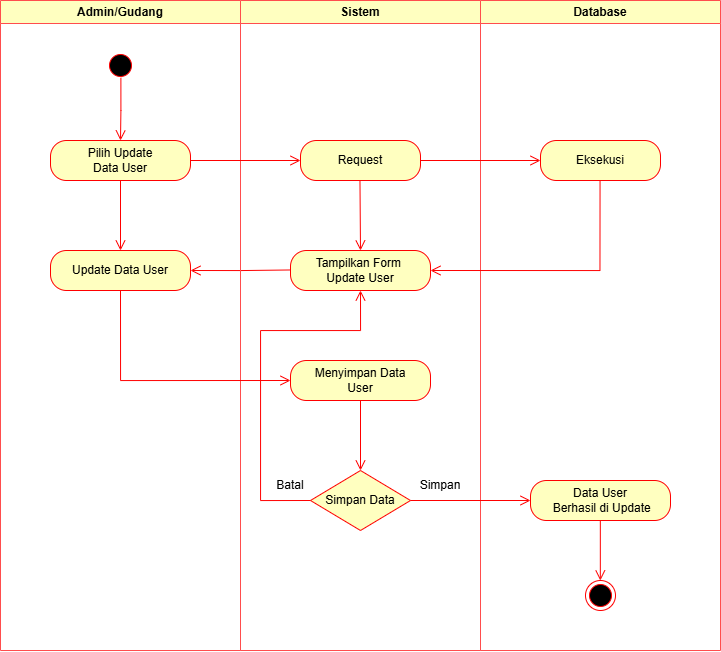

The diagram above was exported from draw.io. Its source (the exported page's mxGraphModel, read from the mxfile embedded in the PNG):
<mxGraphModel dx="781" dy="655" grid="1" gridSize="10" guides="1" tooltips="1" connect="1" arrows="1" fold="1" page="1" pageScale="1" pageWidth="827" pageHeight="1169" math="0" shadow="0">
  <root>
    <mxCell id="0" />
    <mxCell id="1" parent="0" />
    <mxCell id="ee8p8ljE517x93Yb8nL1-24" value="Admin/Gudang" style="swimlane;whiteSpace=wrap;html=1;strokeColor=#FF4D4D;fillColor=#FFFFC0;" parent="1" vertex="1">
      <mxGeometry x="50" y="50" width="240" height="650" as="geometry">
        <mxRectangle x="120" y="50" width="140" height="30" as="alternateBounds" />
      </mxGeometry>
    </mxCell>
    <mxCell id="zFffDVmupzQIJR3KWeRZ-2" value="Update Data User" style="rounded=1;whiteSpace=wrap;html=1;arcSize=40;fontColor=#000000;fillColor=#ffffc0;strokeColor=#ff0000;" parent="ee8p8ljE517x93Yb8nL1-24" vertex="1">
      <mxGeometry x="50" y="250" width="140" height="40" as="geometry" />
    </mxCell>
    <mxCell id="zFffDVmupzQIJR3KWeRZ-3" value="" style="edgeStyle=orthogonalEdgeStyle;html=1;verticalAlign=bottom;endArrow=open;endSize=8;strokeColor=#ff0000;rounded=0;exitX=0;exitY=0.5;exitDx=0;exitDy=0;" parent="ee8p8ljE517x93Yb8nL1-24" edge="1">
      <mxGeometry relative="1" as="geometry">
        <mxPoint x="190" y="270" as="targetPoint" />
        <mxPoint x="290" y="269.47" as="sourcePoint" />
      </mxGeometry>
    </mxCell>
    <mxCell id="ee8p8ljE517x93Yb8nL1-25" value="Sistem" style="swimlane;whiteSpace=wrap;html=1;strokeColor=#FF4D4D;fillColor=#FFFFC0;" parent="1" vertex="1">
      <mxGeometry x="290" y="50" width="240" height="650" as="geometry" />
    </mxCell>
    <mxCell id="zFffDVmupzQIJR3KWeRZ-1" value="Tampilkan Form&amp;nbsp;&lt;div&gt;Update&amp;nbsp;&lt;span style=&quot;background-color: initial;&quot;&gt;User&lt;/span&gt;&lt;/div&gt;" style="rounded=1;whiteSpace=wrap;html=1;arcSize=40;fontColor=#000000;fillColor=#ffffc0;strokeColor=#ff0000;" parent="ee8p8ljE517x93Yb8nL1-25" vertex="1">
      <mxGeometry x="50" y="250" width="140" height="40" as="geometry" />
    </mxCell>
    <mxCell id="zFffDVmupzQIJR3KWeRZ-4" value="Menyimpan Data&lt;div&gt;User&lt;/div&gt;" style="rounded=1;whiteSpace=wrap;html=1;arcSize=40;fontColor=#000000;fillColor=#ffffc0;strokeColor=#ff0000;" parent="ee8p8ljE517x93Yb8nL1-25" vertex="1">
      <mxGeometry x="50" y="360" width="140" height="40" as="geometry" />
    </mxCell>
    <mxCell id="ee8p8ljE517x93Yb8nL1-13" value="Simpan Data" style="rhombus;whiteSpace=wrap;html=1;fontColor=#000000;fillColor=#ffffc0;strokeColor=#ff0000;" parent="ee8p8ljE517x93Yb8nL1-25" vertex="1">
      <mxGeometry x="70" y="470" width="100" height="60" as="geometry" />
    </mxCell>
    <mxCell id="zFffDVmupzQIJR3KWeRZ-6" value="" style="edgeStyle=orthogonalEdgeStyle;html=1;verticalAlign=bottom;endArrow=open;endSize=8;strokeColor=#ff0000;rounded=0;exitX=0.5;exitY=1;exitDx=0;exitDy=0;entryX=0.5;entryY=0;entryDx=0;entryDy=0;" parent="ee8p8ljE517x93Yb8nL1-25" source="zFffDVmupzQIJR3KWeRZ-4" target="ee8p8ljE517x93Yb8nL1-13" edge="1">
      <mxGeometry relative="1" as="geometry">
        <mxPoint x="-30" y="290" as="targetPoint" />
        <mxPoint x="70" y="289.47" as="sourcePoint" />
      </mxGeometry>
    </mxCell>
    <mxCell id="zFffDVmupzQIJR3KWeRZ-7" value="" style="edgeStyle=orthogonalEdgeStyle;html=1;verticalAlign=bottom;endArrow=open;endSize=8;strokeColor=#ff0000;rounded=0;exitX=0;exitY=0.5;exitDx=0;exitDy=0;entryX=0.5;entryY=1;entryDx=0;entryDy=0;" parent="ee8p8ljE517x93Yb8nL1-25" source="ee8p8ljE517x93Yb8nL1-13" target="zFffDVmupzQIJR3KWeRZ-1" edge="1">
      <mxGeometry relative="1" as="geometry">
        <mxPoint x="-20" y="300" as="targetPoint" />
        <mxPoint x="80" y="299.47" as="sourcePoint" />
        <Array as="points">
          <mxPoint x="20" y="500" />
          <mxPoint x="20" y="330" />
          <mxPoint x="120" y="330" />
        </Array>
      </mxGeometry>
    </mxCell>
    <mxCell id="ee8p8ljE517x93Yb8nL1-30" value="Batal" style="text;html=1;align=center;verticalAlign=middle;whiteSpace=wrap;rounded=0;" parent="ee8p8ljE517x93Yb8nL1-25" vertex="1">
      <mxGeometry x="20" y="470" width="60" height="30" as="geometry" />
    </mxCell>
    <mxCell id="ee8p8ljE517x93Yb8nL1-31" value="Simpan" style="text;html=1;align=center;verticalAlign=middle;whiteSpace=wrap;rounded=0;" parent="ee8p8ljE517x93Yb8nL1-25" vertex="1">
      <mxGeometry x="170" y="470" width="60" height="30" as="geometry" />
    </mxCell>
    <mxCell id="zFffDVmupzQIJR3KWeRZ-13" value="" style="edgeStyle=orthogonalEdgeStyle;html=1;verticalAlign=bottom;endArrow=open;endSize=8;strokeColor=#ff0000;rounded=0;exitX=0.5;exitY=1;exitDx=0;exitDy=0;entryX=0.5;entryY=0;entryDx=0;entryDy=0;" parent="ee8p8ljE517x93Yb8nL1-25" target="zFffDVmupzQIJR3KWeRZ-1" edge="1">
      <mxGeometry relative="1" as="geometry">
        <mxPoint x="119.47000000000003" y="240" as="targetPoint" />
        <mxPoint x="119.47000000000003" y="180" as="sourcePoint" />
      </mxGeometry>
    </mxCell>
    <mxCell id="ee8p8ljE517x93Yb8nL1-26" value="Database" style="swimlane;whiteSpace=wrap;html=1;strokeColor=#FF4D4D;fillColor=#FFFFC0;" parent="1" vertex="1">
      <mxGeometry x="530" y="50" width="240" height="650" as="geometry" />
    </mxCell>
    <mxCell id="ee8p8ljE517x93Yb8nL1-27" value="" style="ellipse;html=1;shape=startState;fillColor=#000000;strokeColor=#ff0000;" parent="ee8p8ljE517x93Yb8nL1-26" vertex="1">
      <mxGeometry x="-375" y="50" width="30" height="30" as="geometry" />
    </mxCell>
    <mxCell id="ee8p8ljE517x93Yb8nL1-28" value="" style="edgeStyle=orthogonalEdgeStyle;html=1;verticalAlign=bottom;endArrow=open;endSize=8;strokeColor=#ff0000;rounded=0;exitX=0.513;exitY=0.91;exitDx=0;exitDy=0;exitPerimeter=0;" parent="ee8p8ljE517x93Yb8nL1-26" source="ee8p8ljE517x93Yb8nL1-27" edge="1">
      <mxGeometry relative="1" as="geometry">
        <mxPoint x="-360" y="140" as="targetPoint" />
        <mxPoint x="-350" y="110" as="sourcePoint" />
      </mxGeometry>
    </mxCell>
    <mxCell id="ee8p8ljE517x93Yb8nL1-4" value="Pilih Update&lt;div&gt;Data User&lt;/div&gt;" style="rounded=1;whiteSpace=wrap;html=1;arcSize=40;fontColor=#000000;fillColor=#ffffc0;strokeColor=#ff0000;" parent="ee8p8ljE517x93Yb8nL1-26" vertex="1">
      <mxGeometry x="-430" y="140" width="140" height="40" as="geometry" />
    </mxCell>
    <mxCell id="ee8p8ljE517x93Yb8nL1-22" value="" style="edgeStyle=orthogonalEdgeStyle;html=1;verticalAlign=bottom;endArrow=open;endSize=8;strokeColor=#ff0000;rounded=0;exitX=1;exitY=0.5;exitDx=0;exitDy=0;entryX=0;entryY=0.5;entryDx=0;entryDy=0;" parent="ee8p8ljE517x93Yb8nL1-26" source="ee8p8ljE517x93Yb8nL1-4" target="ee8p8ljE517x93Yb8nL1-20" edge="1">
      <mxGeometry relative="1" as="geometry">
        <mxPoint x="-250" y="230" as="targetPoint" />
        <mxPoint x="-250.00000000000023" y="170" as="sourcePoint" />
      </mxGeometry>
    </mxCell>
    <mxCell id="ee8p8ljE517x93Yb8nL1-23" value="" style="edgeStyle=orthogonalEdgeStyle;html=1;verticalAlign=bottom;endArrow=open;endSize=8;strokeColor=#ff0000;rounded=0;exitX=1;exitY=0.5;exitDx=0;exitDy=0;" parent="ee8p8ljE517x93Yb8nL1-26" source="ee8p8ljE517x93Yb8nL1-20" target="ee8p8ljE517x93Yb8nL1-17" edge="1">
      <mxGeometry relative="1" as="geometry">
        <mxPoint x="50" y="160" as="targetPoint" />
        <mxPoint x="-50" y="200" as="sourcePoint" />
      </mxGeometry>
    </mxCell>
    <mxCell id="ee8p8ljE517x93Yb8nL1-20" value="Request" style="rounded=1;whiteSpace=wrap;html=1;arcSize=40;fontColor=#000000;fillColor=#ffffc0;strokeColor=#ff0000;" parent="ee8p8ljE517x93Yb8nL1-26" vertex="1">
      <mxGeometry x="-180" y="140" width="120" height="40" as="geometry" />
    </mxCell>
    <mxCell id="ee8p8ljE517x93Yb8nL1-17" value="Eksekusi" style="rounded=1;whiteSpace=wrap;html=1;arcSize=40;fontColor=#000000;fillColor=#ffffc0;strokeColor=#ff0000;" parent="ee8p8ljE517x93Yb8nL1-26" vertex="1">
      <mxGeometry x="60" y="140" width="120" height="40" as="geometry" />
    </mxCell>
    <mxCell id="ee8p8ljE517x93Yb8nL1-19" value="" style="edgeStyle=orthogonalEdgeStyle;html=1;verticalAlign=bottom;endArrow=open;endSize=8;strokeColor=#ff0000;rounded=0;entryX=1;entryY=0.5;entryDx=0;entryDy=0;" parent="ee8p8ljE517x93Yb8nL1-26" target="zFffDVmupzQIJR3KWeRZ-1" edge="1">
      <mxGeometry relative="1" as="geometry">
        <mxPoint x="120" y="270" as="targetPoint" />
        <mxPoint x="119.54999999999973" y="180" as="sourcePoint" />
        <Array as="points">
          <mxPoint x="119" y="270" />
        </Array>
      </mxGeometry>
    </mxCell>
    <mxCell id="zFffDVmupzQIJR3KWeRZ-9" value="Data User&lt;div&gt;&amp;nbsp;Berhasil di Update&lt;/div&gt;" style="rounded=1;whiteSpace=wrap;html=1;arcSize=40;fontColor=#000000;fillColor=#ffffc0;strokeColor=#ff0000;" parent="ee8p8ljE517x93Yb8nL1-26" vertex="1">
      <mxGeometry x="50" y="480" width="140" height="40" as="geometry" />
    </mxCell>
    <mxCell id="zFffDVmupzQIJR3KWeRZ-5" value="" style="edgeStyle=orthogonalEdgeStyle;html=1;verticalAlign=bottom;endArrow=open;endSize=8;strokeColor=#ff0000;rounded=0;exitX=0.5;exitY=1;exitDx=0;exitDy=0;entryX=0;entryY=0.5;entryDx=0;entryDy=0;" parent="1" source="zFffDVmupzQIJR3KWeRZ-2" target="zFffDVmupzQIJR3KWeRZ-4" edge="1">
      <mxGeometry relative="1" as="geometry">
        <mxPoint x="250" y="330" as="targetPoint" />
        <mxPoint x="350" y="329.47" as="sourcePoint" />
      </mxGeometry>
    </mxCell>
    <mxCell id="zFffDVmupzQIJR3KWeRZ-11" value="" style="edgeStyle=orthogonalEdgeStyle;html=1;verticalAlign=bottom;endArrow=open;endSize=8;strokeColor=#ff0000;rounded=0;exitX=1;exitY=0.5;exitDx=0;exitDy=0;entryX=0;entryY=0.5;entryDx=0;entryDy=0;" parent="1" source="ee8p8ljE517x93Yb8nL1-13" target="zFffDVmupzQIJR3KWeRZ-9" edge="1">
      <mxGeometry relative="1" as="geometry">
        <mxPoint x="420" y="530" as="targetPoint" />
        <mxPoint x="420" y="460" as="sourcePoint" />
      </mxGeometry>
    </mxCell>
    <mxCell id="zFffDVmupzQIJR3KWeRZ-12" value="" style="edgeStyle=orthogonalEdgeStyle;html=1;verticalAlign=bottom;endArrow=open;endSize=8;strokeColor=#ff0000;rounded=0;exitX=0.5;exitY=1;exitDx=0;exitDy=0;entryX=0.5;entryY=0;entryDx=0;entryDy=0;" parent="1" source="ee8p8ljE517x93Yb8nL1-4" target="zFffDVmupzQIJR3KWeRZ-2" edge="1">
      <mxGeometry relative="1" as="geometry">
        <mxPoint x="360" y="220" as="targetPoint" />
        <mxPoint x="250" y="220" as="sourcePoint" />
      </mxGeometry>
    </mxCell>
    <mxCell id="ee8p8ljE517x93Yb8nL1-9" value="" style="ellipse;html=1;shape=endState;fillColor=#000000;strokeColor=#ff0000;" parent="1" vertex="1">
      <mxGeometry x="635" y="630" width="30" height="30" as="geometry" />
    </mxCell>
    <mxCell id="ee8p8ljE517x93Yb8nL1-8" value="" style="edgeStyle=orthogonalEdgeStyle;html=1;verticalAlign=bottom;endArrow=open;endSize=8;strokeColor=#ff0000;rounded=0;" parent="1" edge="1">
      <mxGeometry relative="1" as="geometry">
        <mxPoint x="649.83" y="630" as="targetPoint" />
        <mxPoint x="649.8299999999998" y="570" as="sourcePoint" />
      </mxGeometry>
    </mxCell>
  </root>
</mxGraphModel>